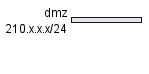

The diagram above was rendered by PlantUML. Its source (embedded in the PNG):
@startuml
nwdiag {
  network dmz {
      address = "210.x.x.x/24"
  }
}
@enduml